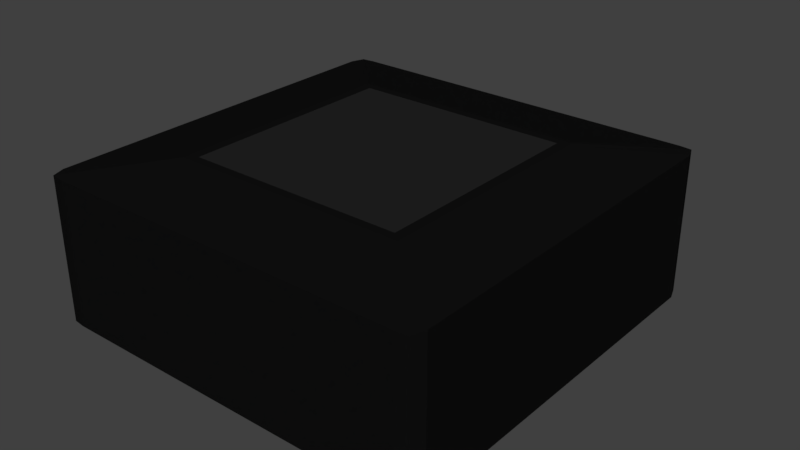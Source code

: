 # Source: Printer.blend  (saved by Blender 2.79.0; exported with 4.5.12 LTS)
import bpy
from mathutils import Matrix  # noqa: F401  (used for matrix-valued properties, if any)

bpy.ops.wm.read_factory_settings(use_empty=True)
scene = bpy.context.scene
scene.name = 'Scene'

# ---- collections
col_collection_1 = bpy.data.collections.new('Collection 1'); scene.collection.children.link(col_collection_1)

# ---- materials (node trees are filled in below, after node groups)
mat_outside = bpy.data.materials.new('Outside')
mat_outside.alpha_threshold = 0.0
mat_outside.use_transparent_shadow = False
mat_outside.diffuse_color = (0.005605, 0.005605, 0.005605, 1.0)
mat_outside.roughness = 0.5
mat_outside.specular_intensity = 0.7364
mat_outside.line_color = (0.0, 0.0, 0.0, 1.0)
mat_inside = bpy.data.materials.new('Inside')
mat_inside.alpha_threshold = 0.0
mat_inside.use_transparent_shadow = False
mat_inside.diffuse_color = (0.01692, 0.01692, 0.01692, 1.0)
mat_inside.roughness = 0.5
mat_inside.specular_intensity = 0.0

# ---- material node trees

# ---- world
world_world = bpy.data.worlds.new('World'); scene.world = world_world
world_world.color = (0.05088, 0.05088, 0.05088)
world_world.use_sun_shadow = False
world_world.sun_shadow_jitter_overblur = 0.0
world_world.cycles.sampling_method = 'MANUAL'

# ---- meshes
me_cube = bpy.data.meshes.new('Cube')
me_cube.from_pydata([(-0.5972, 0.5972, 0.9722), (-0.9763, 0.9928, 0.847), (-0.7377, 0.7377, -0.8479), (-0.9763, 0.9928, -0.7374), (-0.5464, 0.5972, 0.9722), (-0.9149, 1.0, 0.847), (-0.6749, 0.7377, -0.8479), (-0.9149, 1.0, -0.7374), (-0.5972, 0.5534, 0.9722), (-1.0, 0.9266, 0.847), (-0.7377, 0.6835, -0.8479), (-1.0, 0.9266, -0.7374), (-0.5464, 0.5534, 0.9722), (-0.6749, 0.6835, -0.8479), (0.0, 0.5972, 0.9722), (0.0, 1.0, 0.847), (0.0, 0.7377, -0.8479), (0.0, 1.0, -0.7374), (0.0, 0.5534, 0.9722), (0.0, 0.6835, -0.8479), (-0.5972, -0.5972, 0.9722), (-0.9763, -0.9928, 0.847), (-0.7377, -0.7377, -0.8479), (-0.9763, -0.9928, -0.7374), (-0.5972, 0.0, 0.9722), (-1.0, 0.0, 0.847), (-0.7377, 0.0, -0.8479), (-1.0, 0.0, -0.7374), (-0.5464, -0.5972, 0.9722), (-0.9149, -1.0, 0.847), (-0.6749, -0.7377, -0.8479), (-0.9149, -1.0, -0.7374), (-0.5464, 0.0, 0.9722), (-0.6749, 0.0, -0.8479), (-0.5972, -0.5534, 0.9722), (-1.0, -0.9266, 0.847), (-0.7377, -0.6835, -0.8479), (-1.0, -0.9266, -0.7374), (-0.5464, -0.5534, 0.9722), (-0.6749, -0.6835, -0.8479), (0.0, -0.5972, 0.9722), (0.0, -1.0, 0.847), (0.0, -0.7377, -0.8479), (0.0, -1.0, -0.7374), (0.0, 0.0, -0.8479), (0.0, 0.0, 0.9722), (0.0, -0.5534, 0.9722), (0.0, -0.6835, -0.8479), (-0.9763, 0.9928, -0.41), (-0.9763, 0.9928, 0.1181), (0.0, 1.0, -0.41), (0.0, 1.0, 0.1181), (-1.0, 0.0, 0.1181), (-1.0, 0.0, -0.41), (-0.9149, 1.0, -0.41), (-0.9149, 1.0, 0.1181), (-1.0, 0.9266, 0.1181), (-1.0, 0.9266, -0.41), (-0.9763, -0.9928, -0.41), (-0.9763, -0.9928, 0.1181), (0.0, -1.0, -0.41), (0.0, -1.0, 0.1181), (-0.9149, -1.0, -0.41), (-0.9149, -1.0, 0.1181), (-1.0, -0.9266, 0.1181), (-1.0, -0.9266, -0.41), (-0.3267, 0.0, 0.9722), (-0.4035, 0.0, -0.8479), (-0.3267, 0.5972, 0.9722), (-0.547, 1.0, 0.847), (-0.4035, 0.7377, -0.8479), (-0.547, 1.0, -0.7374), (-0.3267, 0.5534, 0.9722), (-0.4035, 0.6835, -0.8479), (-0.3267, -0.5972, 0.9722), (-0.547, -1.0, 0.847), (-0.4035, -0.7377, -0.8479), (-0.547, -1.0, -0.7374), (-0.3267, -0.5534, 0.9722), (-0.4035, -0.6835, -0.8479), (-0.547, -1.0, 0.1181), (-0.547, -1.0, -0.41), (-0.547, 1.0, 0.1181), (-0.547, 1.0, -0.41), (0.0, -0.1448, -0.41), (0.0, -0.1448, 0.1181), (-0.547, -0.1448, 0.1181), (-0.547, -0.1448, -0.41), (-1.0, 0.0, -0.49), (-1.0, 0.9266, -0.49), (-1.0, -0.9266, -0.49), (-0.9763, 0.9928, -0.49), (0.0, 1.0, -0.49), (-0.9149, 1.0, -0.49), (-0.9763, -0.9928, -0.49), (0.0, -1.0, -0.49), (-0.9149, -1.0, -0.49), (-0.547, -1.0, -0.49), (-0.547, 1.0, -0.49), (5.96e-08, 1.265, -0.49), (5.96e-08, 1.265, -0.41), (-0.547, 1.265, -0.41), (-0.547, 1.265, -0.49)], [], [(56, 9, 1, 49), (5, 1, 0, 4), (93, 7, 3, 91), (11, 3, 2, 10), (73, 70, 16, 19), (71, 17, 16, 70), (72, 66, 45, 18), (9, 25, 24, 8), (8, 24, 32, 12), (3, 7, 6, 2), (10, 2, 6, 13), (98, 71, 7, 93), (69, 5, 4, 68), (26, 10, 13, 33), (0, 8, 12, 4), (1, 9, 8, 0), (68, 72, 18, 14), (67, 73, 19, 44), (27, 11, 10, 26), (52, 25, 9, 56), (64, 59, 21, 35), (29, 28, 20, 21), (96, 94, 23, 31), (37, 36, 22, 23), (79, 47, 42, 76), (77, 76, 42, 43), (78, 46, 45, 66), (35, 34, 24, 25), (34, 38, 32, 24), (23, 22, 30, 31), (36, 39, 30, 22), (97, 96, 31, 77), (75, 74, 28, 29), (26, 33, 39, 36), (20, 28, 38, 34), (21, 20, 34, 35), (74, 40, 46, 78), (67, 44, 47, 79), (27, 26, 36, 37), (52, 64, 35, 25), (88, 90, 65, 53), (53, 65, 64, 52), (75, 29, 63, 80), (80, 63, 62, 81), (29, 21, 59, 63), (63, 59, 58, 62), (90, 94, 58, 65), (65, 58, 59, 64), (88, 53, 57, 89), (53, 52, 56, 57), (69, 82, 55, 5), (82, 83, 54, 55), (5, 55, 49, 1), (55, 54, 48, 49), (89, 57, 48, 91), (57, 56, 49, 48), (15, 51, 82, 69), (61, 80, 81, 60), (41, 75, 80, 61), (33, 67, 79, 39), (28, 74, 78, 38), (41, 40, 74, 75), (95, 97, 77, 43), (38, 78, 66, 32), (31, 30, 76, 77), (39, 79, 76, 30), (33, 13, 73, 67), (4, 12, 72, 68), (15, 69, 68, 14), (92, 17, 71, 98), (12, 32, 66, 72), (7, 71, 70, 6), (13, 6, 70, 73), (83, 82, 86, 87), (50, 83, 87, 84), (82, 51, 85, 86), (86, 85, 84, 87), (98, 83, 101, 102), (60, 81, 97, 95), (11, 89, 91, 3), (27, 88, 89, 11), (37, 23, 94, 90), (27, 37, 90, 88), (81, 62, 96, 97), (62, 58, 94, 96), (83, 98, 93, 54), (54, 93, 91, 48), (100, 99, 102, 101), (83, 50, 100, 101), (50, 92, 99, 100), (92, 98, 102, 99)])
me_cube.polygons.foreach_set('material_index', [0, 0, 0, 0, 0, 0, 1, 0, 0, 0, 0, 0, 0, 0, 0, 0, 0, 0, 0, 0, 0, 0, 0, 0, 0, 0, 1, 0, 0, 0, 0, 0, 0, 0, 0, 0, 0, 0, 0, 0, 0, 0, 0, 0, 0, 0, 0, 0, 0, 0, 0, 0, 0, 0, 0, 0, 0, 0, 0, 0, 0, 0, 0, 1, 0, 0, 0, 0, 0, 0, 1, 0, 0, 1, 1, 1, 1, 0, 0, 0, 0, 0, 0, 0, 0, 0, 0, 0, 1, 0, 0])
me_cube.materials.append(mat_outside)
me_cube.materials.append(mat_inside)
me_cube.use_remesh_preserve_volume = False
me_cube.use_remesh_preserve_attributes = False
me_cube.use_mirror_vertex_groups = False
me_cube.update()

# ---- objects
ob_cube = bpy.data.objects.new('Cube', me_cube)

# ---- transforms, parenting, visibility, modifiers, constraints
ob_cube.location = (0.0, 0.0, 0.0)
ob_cube.scale = (1.0, 1.0, 0.4578)
ob_cube.lock_rotations_4d = False
ob_cube.empty_display_type = 'ARROWS'
ob_cube.lineart.crease_threshold = 0.0
_m = ob_cube.modifiers.new('Mirror', 'MIRROR')

# ---- collection membership
col_collection_1.objects.link(ob_cube)

# ---- scene / render settings (as saved in the file)
scene.frame_start = 1; scene.frame_end = 250; scene.frame_set(0)
scene.render.engine = 'BLENDER_EEVEE_NEXT'
scene.render.resolution_percentage = 50
scene.render.dither_intensity = 0.0
scene.cycles.use_denoising = False
scene.cycles.samples = 128
scene.cycles.sampling_pattern = 'TABULATED_SOBOL'
scene.cycles.use_adaptive_sampling = False
scene.cycles.use_light_tree = False
scene.cycles.blur_glossy = 0.0
scene.cycles.sample_clamp_indirect = 0.0
scene.view_settings.view_transform = 'Standard'
bpy.context.view_layer.update()

# ---- added for rendering (the .blend has no active camera and no usable light): camera, sun
cam_auto = bpy.data.cameras.new('AutoCamera')
cam_auto.lens = 50.0
cam_auto.sensor_width = 36.0
cam_auto.clip_end = 1000.0
ob_auto_camera = bpy.data.objects.new('AutoCamera', cam_auto)
scene.collection.objects.link(ob_auto_camera)
ob_auto_camera.location = (2.89976, -3.34741, 2.34827)
ob_auto_camera.rotation_euler = (1.09748, -7.21219e-08, 0.694738)
scene.camera = ob_auto_camera
light_auto_sun = bpy.data.lights.new('AutoSun', 'SUN')
light_auto_sun.energy = 3.0
light_auto_sun.angle = 0.0523599
ob_auto_sun = bpy.data.objects.new('AutoSun', light_auto_sun)
scene.collection.objects.link(ob_auto_sun)
ob_auto_sun.rotation_euler = (0.872665, 0.174533, 0.523599)
bpy.context.view_layer.update()
